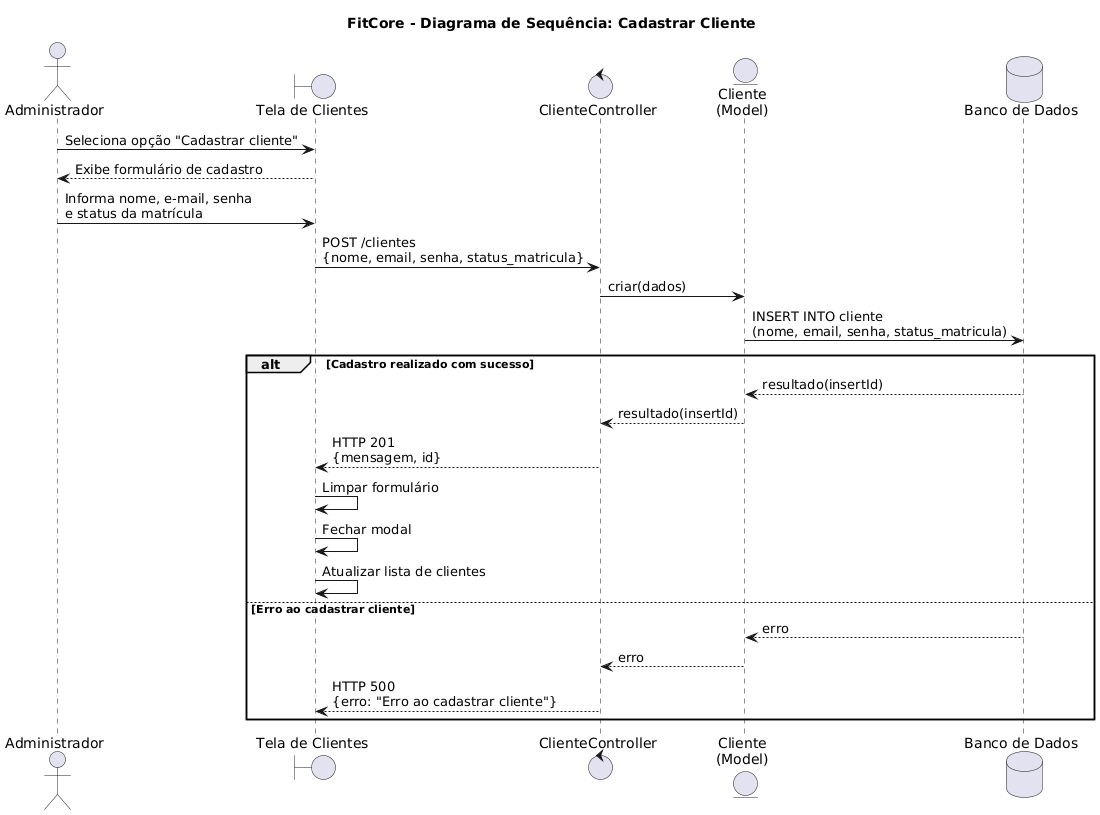

The diagram above was rendered by PlantUML. Its source (embedded in the PNG):
@startuml
title FitCore - Diagrama de Sequência: Cadastrar Cliente

actor Administrador as Admin
boundary "Tela de Clientes" as Tela
control "ClienteController" as Controller
entity "Cliente\n(Model)" as Cliente
database "Banco de Dados" as Banco

Admin -> Tela : Seleciona opção "Cadastrar cliente"
Tela --> Admin : Exibe formulário de cadastro

Admin -> Tela : Informa nome, e-mail, senha\ne status da matrícula
Tela -> Controller : POST /clientes\n{nome, email, senha, status_matricula}

Controller -> Cliente : criar(dados)

Cliente -> Banco : INSERT INTO cliente\n(nome, email, senha, status_matricula)

alt Cadastro realizado com sucesso

    Banco --> Cliente : resultado(insertId)
    Cliente --> Controller : resultado(insertId)

    Controller --> Tela : HTTP 201\n{mensagem, id}

    Tela -> Tela : Limpar formulário
    Tela -> Tela : Fechar modal
    Tela -> Tela : Atualizar lista de clientes

else Erro ao cadastrar cliente

    Banco --> Cliente : erro
    Cliente --> Controller : erro

    Controller --> Tela : HTTP 500\n{erro: "Erro ao cadastrar cliente"}

  

end
@enduml